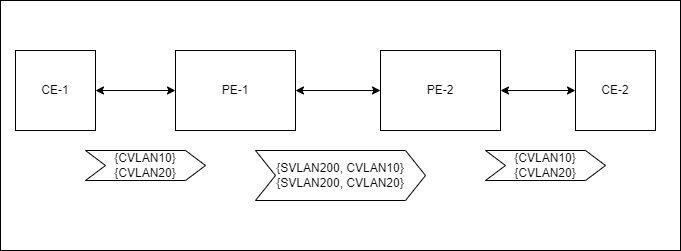

The diagram above was exported from draw.io. Its source (the exported page's mxGraphModel, read from the mxfile embedded in the PNG):
<mxGraphModel dx="1038" dy="585" grid="1" gridSize="10" guides="1" tooltips="1" connect="1" arrows="1" fold="1" page="1" pageScale="1" pageWidth="850" pageHeight="1100" math="0" shadow="0">
  <root>
    <mxCell id="0" />
    <mxCell id="1" parent="0" />
    <mxCell id="SuC5IAaprETtNWfuEI3l-23" value="" style="rounded=0;whiteSpace=wrap;html=1;" vertex="1" parent="1">
      <mxGeometry x="23" y="30" width="680" height="250" as="geometry" />
    </mxCell>
    <mxCell id="SuC5IAaprETtNWfuEI3l-1" value="PE-1" style="rounded=0;whiteSpace=wrap;html=1;" vertex="1" parent="1">
      <mxGeometry x="198" y="80" width="120" height="80" as="geometry" />
    </mxCell>
    <mxCell id="SuC5IAaprETtNWfuEI3l-2" value="" style="endArrow=classic;startArrow=classic;html=1;rounded=0;exitX=1;exitY=0.5;exitDx=0;exitDy=0;" edge="1" parent="1" source="SuC5IAaprETtNWfuEI3l-1">
      <mxGeometry width="50" height="50" relative="1" as="geometry">
        <mxPoint x="353" y="170" as="sourcePoint" />
        <mxPoint x="403" y="120" as="targetPoint" />
      </mxGeometry>
    </mxCell>
    <mxCell id="SuC5IAaprETtNWfuEI3l-3" value="PE-2" style="rounded=0;whiteSpace=wrap;html=1;" vertex="1" parent="1">
      <mxGeometry x="403" y="80" width="120" height="80" as="geometry" />
    </mxCell>
    <mxCell id="SuC5IAaprETtNWfuEI3l-6" value="CE-1" style="whiteSpace=wrap;html=1;aspect=fixed;" vertex="1" parent="1">
      <mxGeometry x="38" y="80" width="80" height="80" as="geometry" />
    </mxCell>
    <mxCell id="SuC5IAaprETtNWfuEI3l-7" value="CE-2" style="whiteSpace=wrap;html=1;aspect=fixed;" vertex="1" parent="1">
      <mxGeometry x="598" y="80" width="80" height="80" as="geometry" />
    </mxCell>
    <mxCell id="SuC5IAaprETtNWfuEI3l-10" value="{CVLAN10}&lt;br&gt;{CVLAN20}" style="shape=step;perimeter=stepPerimeter;whiteSpace=wrap;html=1;fixedSize=1;" vertex="1" parent="1">
      <mxGeometry x="508" y="180" width="120" height="30" as="geometry" />
    </mxCell>
    <mxCell id="SuC5IAaprETtNWfuEI3l-12" value="{SVLAN200, CVLAN10}&lt;br&gt;{SVLAN200, CVLAN20}" style="shape=step;perimeter=stepPerimeter;whiteSpace=wrap;html=1;fixedSize=1;" vertex="1" parent="1">
      <mxGeometry x="278" y="180" width="170" height="50" as="geometry" />
    </mxCell>
    <mxCell id="SuC5IAaprETtNWfuEI3l-14" value="{CVLAN10}&lt;br&gt;{CVLAN20}" style="shape=step;perimeter=stepPerimeter;whiteSpace=wrap;html=1;fixedSize=1;" vertex="1" parent="1">
      <mxGeometry x="108" y="180" width="120" height="30" as="geometry" />
    </mxCell>
    <mxCell id="SuC5IAaprETtNWfuEI3l-19" value="" style="endArrow=classic;startArrow=classic;html=1;rounded=0;entryX=0;entryY=0.5;entryDx=0;entryDy=0;" edge="1" parent="1" target="SuC5IAaprETtNWfuEI3l-7">
      <mxGeometry width="50" height="50" relative="1" as="geometry">
        <mxPoint x="523" y="120" as="sourcePoint" />
        <mxPoint x="573" y="70" as="targetPoint" />
      </mxGeometry>
    </mxCell>
    <mxCell id="SuC5IAaprETtNWfuEI3l-22" value="" style="endArrow=classic;startArrow=classic;html=1;rounded=0;exitX=1;exitY=0.5;exitDx=0;exitDy=0;entryX=0;entryY=0.5;entryDx=0;entryDy=0;" edge="1" parent="1" source="SuC5IAaprETtNWfuEI3l-6" target="SuC5IAaprETtNWfuEI3l-1">
      <mxGeometry width="50" height="50" relative="1" as="geometry">
        <mxPoint x="438" y="350" as="sourcePoint" />
        <mxPoint x="488" y="300" as="targetPoint" />
      </mxGeometry>
    </mxCell>
  </root>
</mxGraphModel>